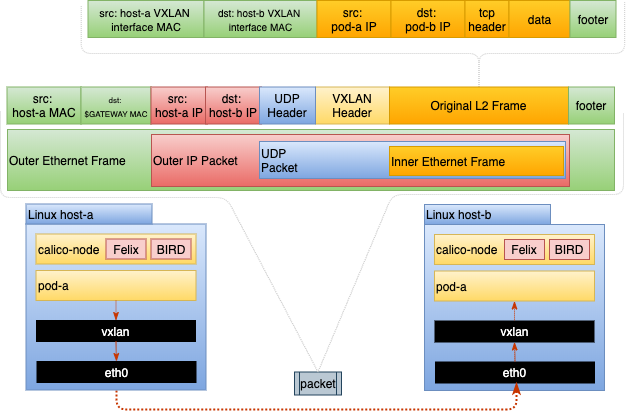

The diagram above was exported from draw.io. Its source (the exported page's mxGraphModel, read from the mxfile embedded in the PNG):
<mxGraphModel dx="1186" dy="692" grid="0" gridSize="10" guides="1" tooltips="1" connect="1" arrows="1" fold="1" page="1" pageScale="1" pageWidth="1100" pageHeight="850" math="0" shadow="0">
  <root>
    <mxCell id="0" />
    <mxCell id="1" parent="0" />
    <mxCell id="2" value="" style="group" parent="1" vertex="1" connectable="0">
      <mxGeometry x="509" y="529" width="180" height="186" as="geometry" />
    </mxCell>
    <mxCell id="3" value="" style="rounded=0;whiteSpace=wrap;html=1;strokeColor=#6c8ebf;fillColor=#dae8fc;gradientColor=#7ea6e0;align=center;" parent="2" vertex="1">
      <mxGeometry y="20" width="180" height="166" as="geometry" />
    </mxCell>
    <mxCell id="4" value="Linux host-b" style="rounded=0;whiteSpace=wrap;html=1;strokeColor=#6c8ebf;fillColor=#dae8fc;gradientColor=#7ea6e0;align=left;" parent="2" vertex="1">
      <mxGeometry width="126" height="20" as="geometry" />
    </mxCell>
    <mxCell id="5" value="calico-node" style="rounded=0;whiteSpace=wrap;html=1;strokeColor=#d6b656;fillColor=#fff2cc;gradientColor=#ffd966;align=left;" parent="2" vertex="1">
      <mxGeometry x="10" y="30" width="160" height="30" as="geometry" />
    </mxCell>
    <mxCell id="6" value="Felix" style="rounded=0;whiteSpace=wrap;html=1;strokeColor=#b85450;fillColor=#f8cecc;gradientColor=none;align=center;" parent="2" vertex="1">
      <mxGeometry x="80" y="35" width="40" height="20" as="geometry" />
    </mxCell>
    <mxCell id="7" value="BIRD" style="rounded=0;whiteSpace=wrap;html=1;strokeColor=#b85450;fillColor=#f8cecc;gradientColor=none;align=center;" parent="2" vertex="1">
      <mxGeometry x="125" y="35" width="40" height="20" as="geometry" />
    </mxCell>
    <mxCell id="8" value="pod-a" style="rounded=0;whiteSpace=wrap;html=1;strokeColor=#d6b656;fillColor=#fff2cc;gradientColor=#ffd966;align=left;" parent="2" vertex="1">
      <mxGeometry x="10" y="66.5" width="160" height="30" as="geometry" />
    </mxCell>
    <mxCell id="9" value="&lt;font color=&quot;#ffffff&quot;&gt;eth0&lt;/font&gt;" style="rounded=0;whiteSpace=wrap;html=1;strokeWidth=1;align=center;fillColor=#000000;" parent="2" vertex="1">
      <mxGeometry x="11" y="157.5" width="159" height="21" as="geometry" />
    </mxCell>
    <mxCell id="10" value="&lt;font color=&quot;#ffffff&quot;&gt;vxlan&lt;/font&gt;" style="rounded=0;whiteSpace=wrap;html=1;strokeWidth=1;align=center;fillColor=#000000;" parent="2" vertex="1">
      <mxGeometry x="10.5" y="116.5" width="159" height="21" as="geometry" />
    </mxCell>
    <mxCell id="11" value="" style="endArrow=none;html=1;strokeColor=#C73500;strokeWidth=1;exitX=0.5;exitY=1;exitDx=0;exitDy=0;fillColor=#fa6800;dashed=1;dashPattern=1 1;endFill=0;startArrow=classicThin;startFill=1;" parent="2" source="8" target="10" edge="1">
      <mxGeometry width="50" height="50" relative="1" as="geometry">
        <mxPoint x="97.5" y="204.5" as="sourcePoint" />
        <mxPoint x="499" y="182" as="targetPoint" />
        <Array as="points" />
      </mxGeometry>
    </mxCell>
    <mxCell id="12" value="" style="endArrow=none;html=1;strokeColor=#C73500;strokeWidth=1;exitX=0.5;exitY=1;exitDx=0;exitDy=0;fillColor=#fa6800;dashed=1;dashPattern=1 1;endFill=0;entryX=0.5;entryY=0;entryDx=0;entryDy=0;startArrow=classicThin;startFill=1;" parent="2" source="10" target="9" edge="1">
      <mxGeometry width="50" height="50" relative="1" as="geometry">
        <mxPoint x="99.99999999999994" y="106.49999999999989" as="sourcePoint" />
        <mxPoint x="100.32499999999999" y="126" as="targetPoint" />
        <Array as="points" />
      </mxGeometry>
    </mxCell>
    <mxCell id="13" value="src: &lt;br&gt;host-a&amp;nbsp;MAC" style="rounded=0;whiteSpace=wrap;html=1;strokeColor=#82b366;strokeWidth=1;fillColor=#d5e8d4;gradientColor=#97d077;align=center;" parent="1" vertex="1">
      <mxGeometry x="91.5" y="411.5" width="74" height="37" as="geometry" />
    </mxCell>
    <mxCell id="14" value="" style="endArrow=classicThin;html=1;strokeColor=#C73500;strokeWidth=2;exitX=0.5;exitY=1;exitDx=0;exitDy=0;fillColor=#fa6800;dashed=1;dashPattern=1 1;endFill=1;" parent="1" source="32" edge="1">
      <mxGeometry width="50" height="50" relative="1" as="geometry">
        <mxPoint x="245.99999999999994" y="700.0000000000001" as="sourcePoint" />
        <mxPoint x="601" y="707" as="targetPoint" />
        <Array as="points">
          <mxPoint x="201" y="734" />
          <mxPoint x="601" y="734" />
        </Array>
      </mxGeometry>
    </mxCell>
    <mxCell id="15" value="packet" style="shape=process;whiteSpace=wrap;html=1;backgroundOutline=1;strokeColor=#23445d;strokeWidth=1;fillColor=#bac8d3;align=center;" parent="1" vertex="1">
      <mxGeometry x="379" y="696.5" width="47" height="23" as="geometry" />
    </mxCell>
    <mxCell id="16" value="&lt;font style=&quot;font-size: 8px ; line-height: 30%&quot;&gt;dst: &lt;br&gt;$GATEWAY MAC&lt;br&gt;&lt;/font&gt;" style="rounded=0;whiteSpace=wrap;html=1;strokeColor=#82b366;strokeWidth=1;fillColor=#d5e8d4;gradientColor=#97d077;align=center;spacing=2;" parent="1" vertex="1">
      <mxGeometry x="165.5" y="411.5" width="70" height="37" as="geometry" />
    </mxCell>
    <mxCell id="17" value="VXLAN Header" style="rounded=0;whiteSpace=wrap;html=1;strokeColor=#d6b656;strokeWidth=1;fillColor=#fff2cc;gradientColor=#ffd966;align=center;" parent="1" vertex="1">
      <mxGeometry x="400" y="411.5" width="74" height="37" as="geometry" />
    </mxCell>
    <mxCell id="18" style="edgeStyle=orthogonalEdgeStyle;orthogonalLoop=1;jettySize=auto;html=1;dashed=1;dashPattern=1 1;startArrow=none;startFill=0;endArrow=none;endFill=0;strokeColor=#CCCCCC;strokeWidth=1;fontFamily=Courier New;rounded=1;" parent="1" source="20" edge="1">
      <mxGeometry relative="1" as="geometry">
        <mxPoint x="165.72413793103453" y="330.0344827586207" as="targetPoint" />
        <Array as="points">
          <mxPoint x="564" y="378" />
          <mxPoint x="166" y="378" />
          <mxPoint x="166" y="330" />
        </Array>
      </mxGeometry>
    </mxCell>
    <mxCell id="19" style="edgeStyle=orthogonalEdgeStyle;rounded=1;orthogonalLoop=1;jettySize=auto;html=1;dashed=1;dashPattern=1 1;startArrow=none;startFill=0;endArrow=none;endFill=0;strokeColor=#CCCCCC;strokeWidth=1;fontFamily=Courier New;" parent="1" source="20" edge="1">
      <mxGeometry relative="1" as="geometry">
        <mxPoint x="709.1724137931035" y="326.58620689655186" as="targetPoint" />
        <Array as="points">
          <mxPoint x="564" y="378" />
          <mxPoint x="709" y="378" />
        </Array>
      </mxGeometry>
    </mxCell>
    <mxCell id="20" value="Original L2 Frame" style="rounded=0;whiteSpace=wrap;html=1;strokeColor=#d79b00;strokeWidth=1;fillColor=#ffcd28;gradientColor=#ffa500;align=center;" parent="1" vertex="1">
      <mxGeometry x="474" y="411.5" width="179" height="37" as="geometry" />
    </mxCell>
    <mxCell id="21" value="Outer Ethernet Frame" style="rounded=0;whiteSpace=wrap;html=1;strokeColor=#82b366;strokeWidth=1;fillColor=#d5e8d4;gradientColor=#97d077;align=left;" parent="1" vertex="1">
      <mxGeometry x="92" y="454" width="607" height="61" as="geometry" />
    </mxCell>
    <mxCell id="22" value="footer" style="rounded=0;whiteSpace=wrap;html=1;strokeColor=#82b366;strokeWidth=1;fillColor=#d5e8d4;gradientColor=#97d077;align=center;" parent="1" vertex="1">
      <mxGeometry x="653" y="411.5" width="46" height="37" as="geometry" />
    </mxCell>
    <mxCell id="23" value="" style="endArrow=none;dashed=1;html=1;dashPattern=1 1;strokeColor=#CCCCCC;strokeWidth=1;entryX=0.5;entryY=0;entryDx=0;entryDy=0;" parent="1" target="15" edge="1">
      <mxGeometry width="50" height="50" relative="1" as="geometry">
        <mxPoint x="85.00000000000011" y="436" as="sourcePoint" />
        <mxPoint x="160" y="742" as="targetPoint" />
        <Array as="points">
          <mxPoint x="85" y="522" />
          <mxPoint x="311" y="522" />
        </Array>
      </mxGeometry>
    </mxCell>
    <mxCell id="24" value="" style="endArrow=none;dashed=1;html=1;dashPattern=1 1;strokeColor=#CCCCCC;strokeWidth=1;entryX=0.5;entryY=0;entryDx=0;entryDy=0;" parent="1" target="15" edge="1">
      <mxGeometry width="50" height="50" relative="1" as="geometry">
        <mxPoint x="707.9999999999998" y="438" as="sourcePoint" />
        <mxPoint x="412.5" y="695" as="targetPoint" />
        <Array as="points">
          <mxPoint x="708" y="519" />
          <mxPoint x="477" y="519" />
        </Array>
      </mxGeometry>
    </mxCell>
    <mxCell id="25" value="" style="group" parent="1" vertex="1" connectable="0">
      <mxGeometry x="110.5" y="528.5" width="180" height="186" as="geometry" />
    </mxCell>
    <mxCell id="26" value="" style="rounded=0;whiteSpace=wrap;html=1;strokeColor=#6c8ebf;fillColor=#dae8fc;gradientColor=#7ea6e0;align=center;" parent="25" vertex="1">
      <mxGeometry y="20" width="180" height="166" as="geometry" />
    </mxCell>
    <mxCell id="27" value="Linux host-a" style="rounded=0;whiteSpace=wrap;html=1;strokeColor=#6c8ebf;fillColor=#dae8fc;gradientColor=#7ea6e0;align=left;" parent="25" vertex="1">
      <mxGeometry width="126" height="20" as="geometry" />
    </mxCell>
    <mxCell id="28" value="calico-node" style="rounded=0;whiteSpace=wrap;html=1;strokeColor=#d6b656;fillColor=#fff2cc;gradientColor=#ffd966;align=left;" parent="25" vertex="1">
      <mxGeometry x="10" y="30" width="160" height="30" as="geometry" />
    </mxCell>
    <mxCell id="29" value="Felix" style="rounded=0;whiteSpace=wrap;html=1;strokeColor=#b85450;fillColor=#f8cecc;gradientColor=none;align=center;" parent="25" vertex="1">
      <mxGeometry x="80" y="35" width="40" height="20" as="geometry" />
    </mxCell>
    <mxCell id="30" value="BIRD" style="rounded=0;whiteSpace=wrap;html=1;strokeColor=#b85450;fillColor=#f8cecc;gradientColor=none;align=center;" parent="25" vertex="1">
      <mxGeometry x="125" y="35" width="40" height="20" as="geometry" />
    </mxCell>
    <mxCell id="31" value="pod-a" style="rounded=0;whiteSpace=wrap;html=1;strokeColor=#d6b656;fillColor=#fff2cc;gradientColor=#ffd966;align=left;" parent="25" vertex="1">
      <mxGeometry x="10" y="66.5" width="160" height="30" as="geometry" />
    </mxCell>
    <mxCell id="32" value="&lt;font color=&quot;#ffffff&quot;&gt;eth0&lt;/font&gt;" style="rounded=0;whiteSpace=wrap;html=1;strokeWidth=1;align=center;fillColor=#000000;" parent="25" vertex="1">
      <mxGeometry x="11" y="157.5" width="159" height="21" as="geometry" />
    </mxCell>
    <mxCell id="33" value="&lt;font color=&quot;#ffffff&quot;&gt;vxlan&lt;/font&gt;" style="rounded=0;whiteSpace=wrap;html=1;strokeWidth=1;align=center;fillColor=#000000;" parent="25" vertex="1">
      <mxGeometry x="10.5" y="116.5" width="159" height="21" as="geometry" />
    </mxCell>
    <mxCell id="34" value="" style="endArrow=classicThin;html=1;strokeColor=#C73500;strokeWidth=1;exitX=0.5;exitY=1;exitDx=0;exitDy=0;fillColor=#fa6800;dashed=1;dashPattern=1 1;endFill=1;" parent="25" source="31" target="33" edge="1">
      <mxGeometry width="50" height="50" relative="1" as="geometry">
        <mxPoint x="97.5" y="204.5" as="sourcePoint" />
        <mxPoint x="499" y="182" as="targetPoint" />
        <Array as="points" />
      </mxGeometry>
    </mxCell>
    <mxCell id="35" value="" style="endArrow=classicThin;html=1;strokeColor=#C73500;strokeWidth=1;exitX=0.5;exitY=1;exitDx=0;exitDy=0;fillColor=#fa6800;dashed=1;dashPattern=1 1;endFill=1;entryX=0.5;entryY=0;entryDx=0;entryDy=0;" parent="25" source="33" target="32" edge="1">
      <mxGeometry width="50" height="50" relative="1" as="geometry">
        <mxPoint x="99.99999999999994" y="106.49999999999989" as="sourcePoint" />
        <mxPoint x="100.32499999999999" y="126" as="targetPoint" />
        <Array as="points" />
      </mxGeometry>
    </mxCell>
    <mxCell id="36" value="src: &lt;br&gt;host-a IP" style="rounded=0;whiteSpace=wrap;html=1;strokeColor=#b85450;strokeWidth=1;fillColor=#f8cecc;gradientColor=#ea6b66;align=center;" parent="1" vertex="1">
      <mxGeometry x="235.5" y="411.5" width="56" height="37" as="geometry" />
    </mxCell>
    <mxCell id="37" value="dst: &lt;br&gt;host-b IP" style="rounded=0;whiteSpace=wrap;html=1;strokeColor=#b85450;strokeWidth=1;fillColor=#f8cecc;gradientColor=#ea6b66;align=center;" parent="1" vertex="1">
      <mxGeometry x="290" y="411.5" width="56" height="37" as="geometry" />
    </mxCell>
    <mxCell id="38" value="UDP Header" style="rounded=0;whiteSpace=wrap;html=1;strokeColor=#6c8ebf;strokeWidth=1;fillColor=#dae8fc;gradientColor=#7ea6e0;align=center;" parent="1" vertex="1">
      <mxGeometry x="344" y="411.5" width="56" height="37" as="geometry" />
    </mxCell>
    <mxCell id="39" value="Outer IP Packet" style="rounded=0;whiteSpace=wrap;html=1;strokeColor=#b85450;strokeWidth=1;fillColor=#f8cecc;gradientColor=#ea6b66;align=left;" parent="1" vertex="1">
      <mxGeometry x="236" y="459" width="418" height="52" as="geometry" />
    </mxCell>
    <mxCell id="40" value="UDP &lt;br&gt;Packet" style="rounded=0;whiteSpace=wrap;html=1;strokeColor=#6c8ebf;strokeWidth=1;fillColor=#dae8fc;gradientColor=#7ea6e0;align=left;" parent="1" vertex="1">
      <mxGeometry x="344" y="466" width="306" height="37" as="geometry" />
    </mxCell>
    <mxCell id="41" value="Inner Ethernet Frame" style="rounded=0;whiteSpace=wrap;html=1;strokeColor=#d79b00;strokeWidth=1;fillColor=#ffcd28;gradientColor=#ffa500;align=left;" parent="1" vertex="1">
      <mxGeometry x="474" y="471" width="174" height="29" as="geometry" />
    </mxCell>
    <mxCell id="42" value="" style="group" parent="1" vertex="1" connectable="0">
      <mxGeometry x="172.5" y="325" width="528" height="37" as="geometry" />
    </mxCell>
    <mxCell id="43" value="&lt;font style=&quot;font-size: 11px&quot;&gt;src: host-a VXLAN&amp;nbsp;&lt;br&gt;interface MAC&lt;/font&gt;" style="rounded=0;whiteSpace=wrap;html=1;strokeColor=#82b366;strokeWidth=1;fillColor=#d5e8d4;gradientColor=#97d077;align=center;" parent="42" vertex="1">
      <mxGeometry width="116" height="37" as="geometry" />
    </mxCell>
    <mxCell id="44" value="&lt;font style=&quot;font-size: 10px ; line-height: 30%&quot;&gt;&lt;span&gt;dst: host-b VXLAN&amp;nbsp;&lt;/span&gt;&lt;br&gt;&lt;span&gt;interface MAC&lt;/span&gt;&lt;br&gt;&lt;/font&gt;" style="rounded=0;whiteSpace=wrap;html=1;strokeColor=#82b366;strokeWidth=1;fillColor=#d5e8d4;gradientColor=#97d077;align=center;spacing=2;" parent="42" vertex="1">
      <mxGeometry x="116" width="113" height="37" as="geometry" />
    </mxCell>
    <mxCell id="45" value="src: &lt;br&gt;pod-a IP" style="rounded=0;whiteSpace=wrap;html=1;strokeColor=#d79b00;strokeWidth=1;fillColor=#ffcd28;gradientColor=#ffa500;align=center;" parent="42" vertex="1">
      <mxGeometry x="229" width="74" height="37" as="geometry" />
    </mxCell>
    <mxCell id="46" value="dst: &lt;br&gt;pod-b IP" style="rounded=0;whiteSpace=wrap;html=1;strokeColor=#d79b00;strokeWidth=1;fillColor=#ffcd28;gradientColor=#ffa500;align=center;" parent="42" vertex="1">
      <mxGeometry x="303" width="74" height="37" as="geometry" />
    </mxCell>
    <mxCell id="47" value="tcp header" style="rounded=0;whiteSpace=wrap;html=1;strokeColor=#d79b00;strokeWidth=1;fillColor=#ffcd28;gradientColor=#ffa500;align=center;" parent="42" vertex="1">
      <mxGeometry x="377" width="44" height="37" as="geometry" />
    </mxCell>
    <mxCell id="48" value="data" style="rounded=0;whiteSpace=wrap;html=1;strokeColor=#d79b00;strokeWidth=1;fillColor=#ffcd28;gradientColor=#ffa500;align=center;" parent="42" vertex="1">
      <mxGeometry x="421" width="61" height="37" as="geometry" />
    </mxCell>
    <mxCell id="49" value="footer" style="rounded=0;whiteSpace=wrap;html=1;strokeColor=#82b366;strokeWidth=1;fillColor=#d5e8d4;gradientColor=#97d077;align=center;" parent="42" vertex="1">
      <mxGeometry x="482" width="46" height="37" as="geometry" />
    </mxCell>
  </root>
</mxGraphModel>